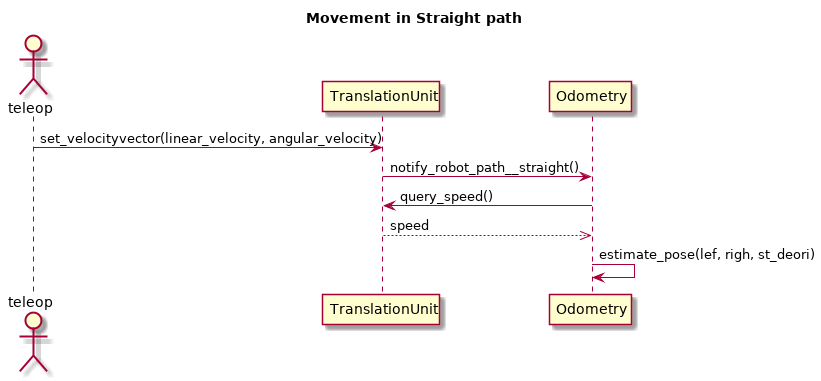

The diagram above was rendered by PlantUML. Its source (embedded in the PNG):
@startuml
title Movement in Straight path

actor teleop
teleop           ->       TranslationUnit             :set_velocityvector(linear_velocity, angular_velocity)
TranslationUnit  ->       Odometry                    :notify_robot_path__straight()
Odometry         ->       TranslationUnit             :query_speed()
TranslationUnit  -->>     Odometry                    :speed
Odometry         ->       Odometry                    :estimate_pose(lef, righ, st_deori)      
@enduml